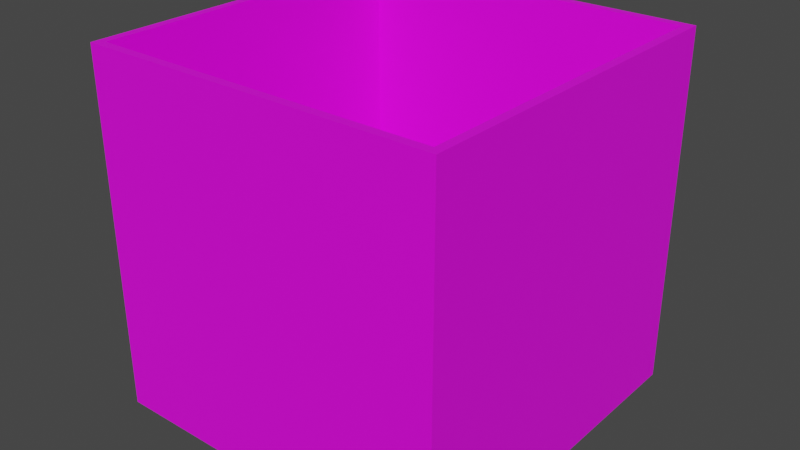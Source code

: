 # Source: map.blend  (saved by Blender 2.92.15; exported with 4.5.12 LTS)
import bpy
from mathutils import Matrix  # noqa: F401  (used for matrix-valued properties, if any)

bpy.ops.wm.read_factory_settings(use_empty=True)
scene = bpy.context.scene
scene.name = 'Scene'

# ---- collections
col_collection = bpy.data.collections.new('Collection'); scene.collection.children.link(col_collection)

# ---- images (referenced by path relative to the original .blend; pixels are not part of the script)
import os
ASSET_DIR = os.environ.get("B2B_ASSET_DIR", "")  # directory of the original .blend (textures are referenced by path, not embedded)
HERE = os.path.dirname(os.path.abspath(__file__))  # packed textures are extracted next to this script under _unpacked/

def load_image(name, relpath, width, height, colorspace="sRGB"):
    """Load a texture the original file referenced (path relative to the .blend, or extracted next to this script)."""
    p = next((c for c in (os.path.join(HERE, relpath), os.path.join(ASSET_DIR, relpath)) if relpath and os.path.exists(c)), "")
    if p:
        img = bpy.data.images.load(p, check_existing=True)
        img.name = name
    else:  # same state as the original file: an image datablock whose file is absent (Cycles renders it pink)
        img = bpy.data.images.new(name, width, height)
        img.source = "FILE"
        img.filepath = "//" + (relpath or name)
    img.colorspace_settings.name = colorspace
    return img
img_map = load_image('map', 'map.png', 1024, 1024, 'sRGB')

# ---- materials (node trees are filled in below, after node groups)
mat_material_002 = bpy.data.materials.new('Material.002')
mat_material_002.use_transparent_shadow = False

# ---- material node trees
mat_material_002.use_nodes = True; mat_material_002.node_tree.nodes.clear()
_N = mat_material_002.node_tree.nodes; _L = mat_material_002.node_tree.links
n0 = _N.new('ShaderNodeBsdfPrincipled'); n0.name = 'Principled BSDF'; n0.location = (10, 300)
n0.distribution = 'GGX'
n0.subsurface_method = 'BURLEY'
n0.inputs[3].default_value = 1.45
n0.inputs[27].default_value = (0.0, 0.0, 0.0, 1.0)
n0.inputs[28].default_value = 1.0
n1 = _N.new('ShaderNodeOutputMaterial'); n1.name = 'Material Output'; n1.location = (300, 300)
n2 = _N.new('ShaderNodeTexImage'); n2.name = 'Image Texture'; n2.location = (-408, 191)
n2.image = img_map
_L.new(n0.outputs[0], n1.inputs[0])
_L.new(n2.outputs[0], n0.inputs[0])
n1.is_active_output = True

# ---- world
world_world = bpy.data.worlds.new('World'); scene.world = world_world
world_world.use_nodes = True; world_world.node_tree.nodes.clear()
_N = world_world.node_tree.nodes; _L = world_world.node_tree.links
n0 = _N.new('ShaderNodeOutputWorld'); n0.name = 'World Output'; n0.location = (300, 300)
n1 = _N.new('ShaderNodeBackground'); n1.name = 'Background'; n1.location = (10, 300)
n1.inputs[0].default_value = (0.05088, 0.05088, 0.05088, 1.0)
_L.new(n1.outputs[0], n0.inputs[0])
n0.is_active_output = True
world_world.color = (0.05088, 0.05088, 0.05088)
world_world.use_sun_shadow = False
world_world.sun_shadow_jitter_overblur = 0.0

# ---- meshes
me_cube_001 = bpy.data.meshes.new('Cube.001')
me_cube_001.from_pydata([(-1.0, -1.0, -1.0), (-0.9513, -0.9513, 1.0), (-1.0, 1.0, -1.0), (-0.9513, 0.9513, 1.0), (1.0, -1.0, -1.0), (0.9513, -0.9513, 1.0), (1.0, 1.0, -1.0), (0.9513, 0.9513, 1.0), (-1.0, -1.0, 1.0), (-1.0, 1.0, 1.0), (1.0, 1.0, 1.0), (1.0, -1.0, 1.0), (-0.9513, -0.9513, -0.8601), (-0.9513, 0.9513, -0.8601), (0.9513, 0.9513, -0.8601), (0.9513, -0.9513, -0.8601)], [], [(0, 8, 9, 2), (2, 9, 10, 6), (6, 10, 11, 4), (4, 11, 8, 0), (2, 6, 4, 0), (3, 1, 12, 13), (1, 3, 9, 8), (3, 7, 10, 9), (7, 5, 11, 10), (5, 1, 8, 11), (14, 13, 12, 15), (1, 5, 15, 12), (7, 3, 13, 14), (5, 7, 14, 15)])
_uv = me_cube_001.uv_layers.new(name='UVMap')
_uv.uv.foreach_set('vector', [0.7772, 0.0, 0.7772, 0.2591, 0.5181, 0.2591, 0.5181, 0.0, 0.2591, 0.0, 0.2591, 0.2591, 0.0, 0.2591, 0.0, 0.0, 0.2591, 0.2591, 0.2591, 0.5181, 0.0, 0.5181, 0.0, 0.2591, 0.5181, 0.0, 0.5181, 0.2591, 0.2591, 0.2591, 0.2591, 0.0, 0.2591, 0.2591, 0.5181, 0.2591, 0.5181, 0.5181, 0.2591, 0.5181, 0.5181, 0.7519, 0.5181, 0.5055, 0.7591, 0.5055, 0.7591, 0.7519, 0.2527, 0.7709, 0.2527, 0.5244, 0.2591, 0.5181, 0.2591, 0.7772, 0.2527, 0.5244, 0.006312, 0.5244, 0.0, 0.5181, 0.2591, 0.5181, 0.006312, 0.5244, 0.006312, 0.7709, 0.0, 0.7772, 0.0, 0.5181, 0.006312, 0.7709, 0.2527, 0.7709, 0.2591, 0.7772, 0.0, 0.7772, 0.5181, 0.2591, 0.7646, 0.2591, 0.7646, 0.5055, 0.5181, 0.5055, 0.2591, 0.7646, 0.2591, 0.5181, 0.5, 0.5181, 0.5, 0.7646, 0.5181, 0.9984, 0.5181, 0.7519, 0.7591, 0.7519, 0.7591, 0.9984, 0.7591, 0.7519, 0.7591, 0.5055, 1.0, 0.5055, 1.0, 0.7519])
me_cube_001.materials.append(mat_material_002)
me_cube_001.use_remesh_fix_poles = True
me_cube_001.use_remesh_preserve_attributes = False
me_cube_001.use_mirror_vertex_groups = False
me_cube_001.update()

# ---- objects
ob_cube = bpy.data.objects.new('Cube', me_cube_001)

# ---- transforms, parenting, visibility, modifiers, constraints
ob_cube.location = (0.0, 0.0, 0.0)
ob_cube.scale = (17.55, 17.55, 17.55)
ob_cube.lineart.crease_threshold = 0.0

# ---- collection membership
col_collection.objects.link(ob_cube)

# ---- scene / render settings (as saved in the file)
scene.frame_start = 1; scene.frame_end = 250; scene.frame_set(1)
scene.render.engine = 'BLENDER_EEVEE_NEXT'
scene.cycles.use_denoising = False
scene.cycles.samples = 128
scene.cycles.sampling_pattern = 'TABULATED_SOBOL'
scene.cycles.use_adaptive_sampling = False
scene.cycles.use_light_tree = False
scene.view_settings.view_transform = 'Filmic'
bpy.context.view_layer.update()

# ---- added for rendering (the .blend has no active camera and no usable light): camera, sun
cam_auto = bpy.data.cameras.new('AutoCamera')
cam_auto.lens = 50.0
cam_auto.sensor_width = 36.0
cam_auto.clip_end = 1000.0
ob_auto_camera = bpy.data.objects.new('AutoCamera', cam_auto)
scene.collection.objects.link(ob_auto_camera)
ob_auto_camera.location = (56.2391, -67.4869, 44.9913)
ob_auto_camera.rotation_euler = (1.09748, -7.21219e-08, 0.694738)
scene.camera = ob_auto_camera
light_auto_sun = bpy.data.lights.new('AutoSun', 'SUN')
light_auto_sun.energy = 3.0
light_auto_sun.angle = 0.0523599
ob_auto_sun = bpy.data.objects.new('AutoSun', light_auto_sun)
scene.collection.objects.link(ob_auto_sun)
ob_auto_sun.rotation_euler = (0.872665, 0.174533, 0.523599)
bpy.context.view_layer.update()
